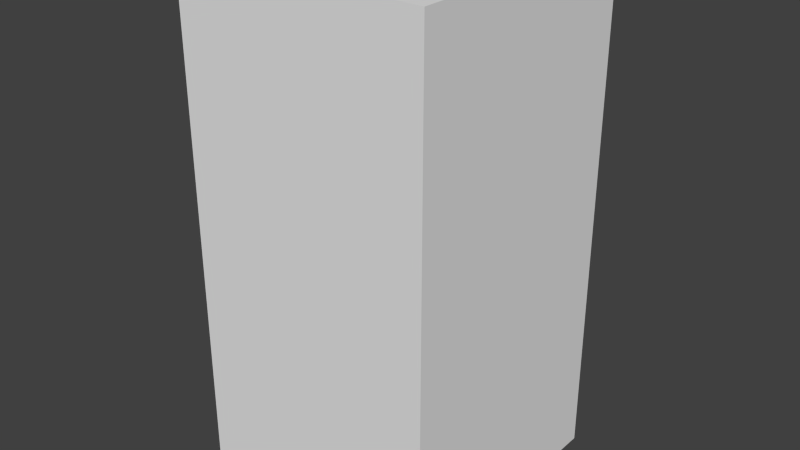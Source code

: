 # Source: brownDropEight.blend  (saved by Blender 2.68.0; exported with 4.5.12 LTS)
import bpy
from mathutils import Matrix  # noqa: F401  (used for matrix-valued properties, if any)

bpy.ops.wm.read_factory_settings(use_empty=True)
scene = bpy.context.scene
scene.name = 'Scene'

# ---- collections
col_collection_1 = bpy.data.collections.new('Collection 1'); scene.collection.children.link(col_collection_1)

# ---- world
world_world = bpy.data.worlds.new('World'); scene.world = world_world
world_world.color = (0.05088, 0.05088, 0.05088)
world_world.use_sun_shadow = False
world_world.sun_shadow_jitter_overblur = 0.0
world_world.cycles.sampling_method = 'MANUAL'
world_world.cycles.sample_map_resolution = 256

# ---- meshes
me_browndropeight = bpy.data.meshes.new('brownDropEight')
me_browndropeight.from_pydata([(-0.5, -0.5, -1.0), (-0.5, 0.5, -1.0), (0.5, 0.5, -1.0), (0.5, -0.5, -1.0), (-0.5, -0.5, 1.0), (-0.5, 0.5, 1.0), (0.5, 0.5, 1.0), (0.5, -0.5, 1.0)], [], [(4, 5, 1, 0), (5, 6, 2, 1), (6, 7, 3, 2), (7, 4, 0, 3), (0, 1, 2, 3), (7, 6, 5, 4)])
me_browndropeight.use_remesh_preserve_volume = False
me_browndropeight.use_remesh_preserve_attributes = False
me_browndropeight.use_mirror_vertex_groups = False
me_browndropeight.update()

# ---- objects
ob_browndropeight = bpy.data.objects.new('brownDropEight', me_browndropeight)

# ---- transforms, parenting, visibility, modifiers, constraints
ob_browndropeight.location = (0.0, 0.0, 0.0)
ob_browndropeight.lineart.crease_threshold = 0.0

# ---- collection membership
col_collection_1.objects.link(ob_browndropeight)

# ---- scene / render settings (as saved in the file)
scene.frame_start = 1; scene.frame_end = 250; scene.frame_set(1)
scene.render.engine = 'BLENDER_EEVEE_NEXT'
scene.render.image_settings.color_mode = 'RGB'
scene.render.image_settings.compression = 90
scene.render.resolution_percentage = 50
scene.render.dither_intensity = 0.0
scene.cycles.use_denoising = False
scene.cycles.samples = 10
scene.cycles.sampling_pattern = 'TABULATED_SOBOL'
scene.cycles.light_sampling_threshold = 0.0
scene.cycles.use_adaptive_sampling = False
scene.cycles.use_light_tree = False
scene.cycles.blur_glossy = 0.0
scene.cycles.volume_bounces = 1
scene.cycles.pixel_filter_type = 'GAUSSIAN'
scene.cycles.sample_clamp_indirect = 0.0
scene.view_settings.view_transform = 'Standard'
bpy.context.view_layer.update()

# ---- added for rendering (the .blend has no active camera and no usable light): camera, sun
cam_auto = bpy.data.cameras.new('AutoCamera')
cam_auto.lens = 50.0
cam_auto.sensor_width = 36.0
cam_auto.clip_end = 1000.0
ob_auto_camera = bpy.data.objects.new('AutoCamera', cam_auto)
scene.collection.objects.link(ob_auto_camera)
ob_auto_camera.location = (2.26633, -2.71959, 1.81306)
ob_auto_camera.rotation_euler = (1.09748, -7.21219e-08, 0.694738)
scene.camera = ob_auto_camera
light_auto_sun = bpy.data.lights.new('AutoSun', 'SUN')
light_auto_sun.energy = 3.0
light_auto_sun.angle = 0.0523599
ob_auto_sun = bpy.data.objects.new('AutoSun', light_auto_sun)
scene.collection.objects.link(ob_auto_sun)
ob_auto_sun.rotation_euler = (0.872665, 0.174533, 0.523599)
bpy.context.view_layer.update()
